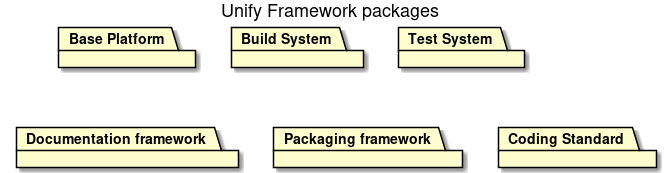

The diagram above was rendered by PlantUML. Its source (embedded in the PNG):
@startuml
title Unify Framework packages

Package "Base Platform"
Package "Build System"
Package "Test System"
Package "Documentation framework"
Package "Packaging framework"
Package "Coding Standard"
@enduml